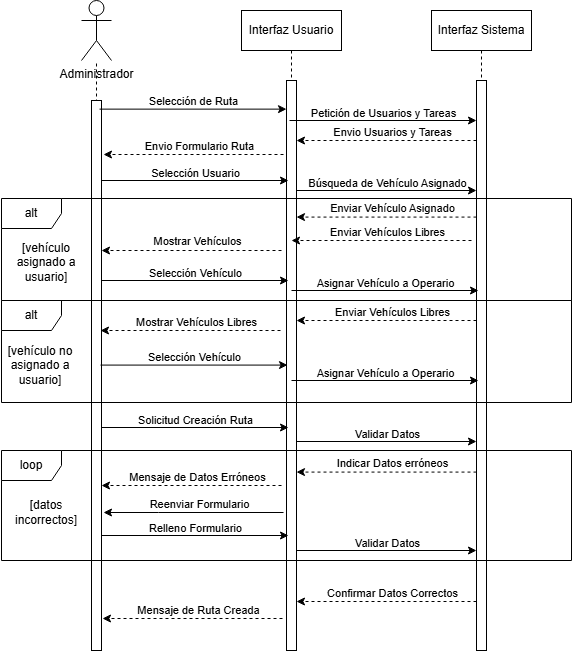

The diagram above was exported from draw.io. Its source (the exported page's mxGraphModel, read from the mxfile embedded in the PNG):
<mxGraphModel dx="954" dy="519" grid="1" gridSize="10" guides="1" tooltips="1" connect="1" arrows="1" fold="1" page="1" pageScale="1" pageWidth="850" pageHeight="1100" math="0" shadow="0">
  <root>
    <mxCell id="0" />
    <mxCell id="1" parent="0" />
    <mxCell id="aM9ryv3xv72pqoxQDRHE-1" parent="1" style="shape=umlLifeline;perimeter=lifelinePerimeter;whiteSpace=wrap;html=1;container=0;dropTarget=0;collapsible=0;recursiveResize=0;outlineConnect=0;portConstraint=eastwest;newEdgeStyle={&quot;edgeStyle&quot;:&quot;elbowEdgeStyle&quot;,&quot;elbow&quot;:&quot;vertical&quot;,&quot;curved&quot;:0,&quot;rounded&quot;:0};" value="Interfaz Sistema" vertex="1">
      <mxGeometry height="640" width="100" x="500" y="40" as="geometry" />
    </mxCell>
    <mxCell id="aM9ryv3xv72pqoxQDRHE-2" parent="aM9ryv3xv72pqoxQDRHE-1" style="html=1;points=[];perimeter=orthogonalPerimeter;outlineConnect=0;targetShapes=umlLifeline;portConstraint=eastwest;newEdgeStyle={&quot;edgeStyle&quot;:&quot;elbowEdgeStyle&quot;,&quot;elbow&quot;:&quot;vertical&quot;,&quot;curved&quot;:0,&quot;rounded&quot;:0};" value="" vertex="1">
      <mxGeometry height="570" width="10" x="45" y="70" as="geometry" />
    </mxCell>
    <mxCell id="achN9ceJEOXHRpk8emwt-4" parent="1" style="shape=umlLifeline;perimeter=lifelinePerimeter;whiteSpace=wrap;html=1;container=0;dropTarget=0;collapsible=0;recursiveResize=0;outlineConnect=0;portConstraint=eastwest;newEdgeStyle={&quot;edgeStyle&quot;:&quot;elbowEdgeStyle&quot;,&quot;elbow&quot;:&quot;vertical&quot;,&quot;curved&quot;:0,&quot;rounded&quot;:0};" value="Interfaz Usuario" vertex="1">
      <mxGeometry height="640" width="100" x="310" y="40" as="geometry" />
    </mxCell>
    <mxCell id="achN9ceJEOXHRpk8emwt-5" parent="achN9ceJEOXHRpk8emwt-4" style="html=1;points=[];perimeter=orthogonalPerimeter;outlineConnect=0;targetShapes=umlLifeline;portConstraint=eastwest;newEdgeStyle={&quot;edgeStyle&quot;:&quot;elbowEdgeStyle&quot;,&quot;elbow&quot;:&quot;vertical&quot;,&quot;curved&quot;:0,&quot;rounded&quot;:0};" value="" vertex="1">
      <mxGeometry height="570" width="10" x="45" y="70" as="geometry" />
    </mxCell>
    <mxCell id="achN9ceJEOXHRpk8emwt-8" parent="1" style="shape=umlActor;verticalLabelPosition=bottom;verticalAlign=top;html=1;outlineConnect=0;" value="Administrador" vertex="1">
      <mxGeometry height="60" width="30" x="150" y="30" as="geometry" />
    </mxCell>
    <mxCell id="achN9ceJEOXHRpk8emwt-11" edge="1" parent="1" style="endArrow=none;dashed=1;html=1;rounded=0;" target="achN9ceJEOXHRpk8emwt-8" value="">
      <mxGeometry height="50" relative="1" width="50" as="geometry">
        <mxPoint x="165" y="360" as="sourcePoint" />
        <mxPoint x="165" y="120" as="targetPoint" />
      </mxGeometry>
    </mxCell>
    <mxCell id="achN9ceJEOXHRpk8emwt-12" parent="1" style="rounded=0;whiteSpace=wrap;html=1;" value="" vertex="1">
      <mxGeometry height="550" width="10" x="160" y="130" as="geometry" />
    </mxCell>
    <mxCell id="achN9ceJEOXHRpk8emwt-13" edge="1" parent="1" style="endArrow=classic;html=1;rounded=0;exitX=0.8;exitY=0.104;exitDx=0;exitDy=0;exitPerimeter=0;" value="">
      <mxGeometry height="50" relative="1" width="50" as="geometry">
        <mxPoint x="168" y="138.64" as="sourcePoint" />
        <mxPoint x="355" y="138.64" as="targetPoint" />
      </mxGeometry>
    </mxCell>
    <mxCell id="achN9ceJEOXHRpk8emwt-14" connectable="0" parent="achN9ceJEOXHRpk8emwt-13" style="edgeLabel;html=1;align=center;verticalAlign=middle;resizable=0;points=[];" value="Selección de Ruta" vertex="1">
      <mxGeometry relative="1" x="-0.189" y="3" as="geometry">
        <mxPoint x="17" y="-5" as="offset" />
      </mxGeometry>
    </mxCell>
    <mxCell id="achN9ceJEOXHRpk8emwt-15" edge="1" parent="1" style="endArrow=classic;html=1;rounded=0;" value="">
      <mxGeometry height="50" relative="1" width="50" as="geometry">
        <mxPoint x="365" y="220" as="sourcePoint" />
        <mxPoint x="545" y="220" as="targetPoint" />
      </mxGeometry>
    </mxCell>
    <mxCell id="achN9ceJEOXHRpk8emwt-16" connectable="0" parent="achN9ceJEOXHRpk8emwt-15" style="edgeLabel;html=1;align=center;verticalAlign=middle;resizable=0;points=[];" value="Búsqueda de Vehículo Asignado" vertex="1">
      <mxGeometry relative="1" x="-0.189" y="3" as="geometry">
        <mxPoint x="17" y="-5" as="offset" />
      </mxGeometry>
    </mxCell>
    <mxCell id="achN9ceJEOXHRpk8emwt-21" edge="1" parent="1" style="endArrow=classic;html=1;rounded=0;dashed=1;" value="">
      <mxGeometry height="50" relative="1" width="50" as="geometry">
        <Array as="points">
          <mxPoint x="420" y="246.57999999999998" />
        </Array>
        <mxPoint x="545" y="246.57999999999998" as="sourcePoint" />
        <mxPoint x="365" y="246.57999999999998" as="targetPoint" />
      </mxGeometry>
    </mxCell>
    <mxCell id="achN9ceJEOXHRpk8emwt-22" connectable="0" parent="achN9ceJEOXHRpk8emwt-21" style="edgeLabel;html=1;align=center;verticalAlign=middle;resizable=0;points=[];" value="Enviar Vehículo Asignado" vertex="1">
      <mxGeometry relative="1" x="-0.0685" y="3" as="geometry">
        <mxPoint x="-1" y="-12" as="offset" />
      </mxGeometry>
    </mxCell>
    <mxCell id="achN9ceJEOXHRpk8emwt-23" edge="1" parent="1" style="endArrow=classic;html=1;rounded=0;dashed=1;" value="">
      <mxGeometry height="50" relative="1" width="50" as="geometry">
        <Array as="points">
          <mxPoint x="227" y="184" />
        </Array>
        <mxPoint x="352" y="184" as="sourcePoint" />
        <mxPoint x="172" y="184" as="targetPoint" />
      </mxGeometry>
    </mxCell>
    <mxCell id="achN9ceJEOXHRpk8emwt-24" connectable="0" parent="achN9ceJEOXHRpk8emwt-23" style="edgeLabel;html=1;align=center;verticalAlign=middle;resizable=0;points=[];" value="Envio Formulario Ruta" vertex="1">
      <mxGeometry relative="1" x="-0.0685" y="3" as="geometry">
        <mxPoint x="-1" y="-12" as="offset" />
      </mxGeometry>
    </mxCell>
    <mxCell id="achN9ceJEOXHRpk8emwt-37" edge="1" parent="1" style="endArrow=classic;html=1;rounded=0;exitX=0.8;exitY=0.104;exitDx=0;exitDy=0;exitPerimeter=0;" value="">
      <mxGeometry height="50" relative="1" width="50" as="geometry">
        <mxPoint x="170" y="210" as="sourcePoint" />
        <mxPoint x="357" y="210" as="targetPoint" />
      </mxGeometry>
    </mxCell>
    <mxCell id="achN9ceJEOXHRpk8emwt-38" connectable="0" parent="achN9ceJEOXHRpk8emwt-37" style="edgeLabel;html=1;align=center;verticalAlign=middle;resizable=0;points=[];" value="Selección Usuario" vertex="1">
      <mxGeometry relative="1" x="-0.189" y="3" as="geometry">
        <mxPoint x="17" y="-5" as="offset" />
      </mxGeometry>
    </mxCell>
    <mxCell id="achN9ceJEOXHRpk8emwt-39" connectable="0" parent="1" style="group" value="" vertex="1">
      <mxGeometry height="102" width="570" x="70" y="228" as="geometry" />
    </mxCell>
    <mxCell id="achN9ceJEOXHRpk8emwt-19" parent="achN9ceJEOXHRpk8emwt-39" style="shape=umlFrame;whiteSpace=wrap;html=1;pointerEvents=0;" value="alt" vertex="1">
      <mxGeometry height="102" width="570" as="geometry" />
    </mxCell>
    <mxCell id="achN9ceJEOXHRpk8emwt-40" edge="1" parent="achN9ceJEOXHRpk8emwt-39" style="endArrow=classic;html=1;rounded=0;dashed=1;" value="">
      <mxGeometry height="50" relative="1" width="50" as="geometry">
        <Array as="points">
          <mxPoint x="155" y="51.99769230769231" />
        </Array>
        <mxPoint x="280" y="51.99769230769231" as="sourcePoint" />
        <mxPoint x="100" y="51.99769230769231" as="targetPoint" />
      </mxGeometry>
    </mxCell>
    <mxCell id="achN9ceJEOXHRpk8emwt-41" connectable="0" parent="achN9ceJEOXHRpk8emwt-40" style="edgeLabel;html=1;align=center;verticalAlign=middle;resizable=0;points=[];" value="Mostrar Vehículos" vertex="1">
      <mxGeometry relative="1" x="-0.0685" y="3" as="geometry">
        <mxPoint x="-1" y="-12" as="offset" />
      </mxGeometry>
    </mxCell>
    <mxCell id="achN9ceJEOXHRpk8emwt-59" edge="1" parent="achN9ceJEOXHRpk8emwt-39" style="endArrow=classic;html=1;rounded=0;dashed=1;" value="">
      <mxGeometry height="50" relative="1" width="50" as="geometry">
        <Array as="points">
          <mxPoint x="345" y="42" />
        </Array>
        <mxPoint x="470" y="42" as="sourcePoint" />
        <mxPoint x="290" y="42" as="targetPoint" />
      </mxGeometry>
    </mxCell>
    <mxCell id="achN9ceJEOXHRpk8emwt-60" connectable="0" parent="achN9ceJEOXHRpk8emwt-59" style="edgeLabel;html=1;align=center;verticalAlign=middle;resizable=0;points=[];" value="Enviar Vehículos Libres" vertex="1">
      <mxGeometry relative="1" x="-0.0685" y="3" as="geometry">
        <mxPoint x="-1" y="-12" as="offset" />
      </mxGeometry>
    </mxCell>
    <mxCell id="achN9ceJEOXHRpk8emwt-61" edge="1" parent="achN9ceJEOXHRpk8emwt-39" style="endArrow=classic;html=1;rounded=0;exitX=0.8;exitY=0.104;exitDx=0;exitDy=0;exitPerimeter=0;" value="">
      <mxGeometry height="50" relative="1" width="50" as="geometry">
        <mxPoint x="100" y="82" as="sourcePoint" />
        <mxPoint x="287" y="82" as="targetPoint" />
      </mxGeometry>
    </mxCell>
    <mxCell id="achN9ceJEOXHRpk8emwt-62" connectable="0" parent="achN9ceJEOXHRpk8emwt-61" style="edgeLabel;html=1;align=center;verticalAlign=middle;resizable=0;points=[];" value="Selección Vehículo" vertex="1">
      <mxGeometry relative="1" x="-0.189" y="3" as="geometry">
        <mxPoint x="17" y="-5" as="offset" />
      </mxGeometry>
    </mxCell>
    <mxCell id="achN9ceJEOXHRpk8emwt-67" edge="1" parent="achN9ceJEOXHRpk8emwt-39" style="endArrow=classic;html=1;rounded=0;exitX=0.8;exitY=0.104;exitDx=0;exitDy=0;exitPerimeter=0;" value="">
      <mxGeometry height="50" relative="1" width="50" as="geometry">
        <mxPoint x="290" y="92" as="sourcePoint" />
        <mxPoint x="477" y="92" as="targetPoint" />
      </mxGeometry>
    </mxCell>
    <mxCell id="achN9ceJEOXHRpk8emwt-68" connectable="0" parent="achN9ceJEOXHRpk8emwt-67" style="edgeLabel;html=1;align=center;verticalAlign=middle;resizable=0;points=[];" value="Asignar Vehículo a Operario" vertex="1">
      <mxGeometry relative="1" x="-0.189" y="3" as="geometry">
        <mxPoint x="17" y="-5" as="offset" />
      </mxGeometry>
    </mxCell>
    <mxCell id="achN9ceJEOXHRpk8emwt-20" parent="1" style="text;html=1;whiteSpace=wrap;strokeColor=none;fillColor=none;align=center;verticalAlign=middle;rounded=0;" value="[vehículo&lt;div&gt;asignado a&lt;/div&gt;&lt;div&gt;usuario]&lt;/div&gt;" vertex="1">
      <mxGeometry height="30" width="80" x="75" y="277" as="geometry" />
    </mxCell>
    <mxCell id="achN9ceJEOXHRpk8emwt-43" parent="1" style="shape=umlFrame;whiteSpace=wrap;html=1;pointerEvents=0;" value="alt" vertex="1">
      <mxGeometry height="102" width="570" x="70" y="330" as="geometry" />
    </mxCell>
    <mxCell id="achN9ceJEOXHRpk8emwt-46" parent="1" style="text;html=1;whiteSpace=wrap;strokeColor=none;fillColor=none;align=center;verticalAlign=middle;rounded=0;" value="[vehículo no&lt;div&gt;asignado a&lt;/div&gt;&lt;div&gt;usuario]&lt;/div&gt;" vertex="1">
      <mxGeometry height="30" width="80" x="69" y="380" as="geometry" />
    </mxCell>
    <mxCell id="achN9ceJEOXHRpk8emwt-47" edge="1" parent="1" style="endArrow=classic;html=1;rounded=0;dashed=1;" value="">
      <mxGeometry height="50" relative="1" width="50" as="geometry">
        <Array as="points">
          <mxPoint x="420" y="350" />
        </Array>
        <mxPoint x="545" y="350" as="sourcePoint" />
        <mxPoint x="365" y="350" as="targetPoint" />
      </mxGeometry>
    </mxCell>
    <mxCell id="achN9ceJEOXHRpk8emwt-48" connectable="0" parent="achN9ceJEOXHRpk8emwt-47" style="edgeLabel;html=1;align=center;verticalAlign=middle;resizable=0;points=[];" value="Enviar Vehículos Libres" vertex="1">
      <mxGeometry relative="1" x="-0.0685" y="3" as="geometry">
        <mxPoint x="-1" y="-12" as="offset" />
      </mxGeometry>
    </mxCell>
    <mxCell id="achN9ceJEOXHRpk8emwt-27" edge="1" parent="1" style="endArrow=classic;html=1;rounded=0;exitX=0.8;exitY=0.104;exitDx=0;exitDy=0;exitPerimeter=0;" value="">
      <mxGeometry height="50" relative="1" width="50" as="geometry">
        <mxPoint x="169" y="394.58" as="sourcePoint" />
        <mxPoint x="356" y="394.58" as="targetPoint" />
      </mxGeometry>
    </mxCell>
    <mxCell id="achN9ceJEOXHRpk8emwt-28" connectable="0" parent="achN9ceJEOXHRpk8emwt-27" style="edgeLabel;html=1;align=center;verticalAlign=middle;resizable=0;points=[];" value="Selección Vehículo" vertex="1">
      <mxGeometry relative="1" x="-0.189" y="3" as="geometry">
        <mxPoint x="17" y="-5" as="offset" />
      </mxGeometry>
    </mxCell>
    <mxCell id="achN9ceJEOXHRpk8emwt-52" edge="1" parent="1" style="endArrow=classic;html=1;rounded=0;dashed=1;" value="">
      <mxGeometry height="50" relative="1" width="50" as="geometry">
        <Array as="points">
          <mxPoint x="224" y="360" />
        </Array>
        <mxPoint x="349" y="360" as="sourcePoint" />
        <mxPoint x="169" y="360" as="targetPoint" />
      </mxGeometry>
    </mxCell>
    <mxCell id="achN9ceJEOXHRpk8emwt-53" connectable="0" parent="achN9ceJEOXHRpk8emwt-52" style="edgeLabel;html=1;align=center;verticalAlign=middle;resizable=0;points=[];" value="Mostrar Vehículos Libres" vertex="1">
      <mxGeometry relative="1" x="-0.0685" y="3" as="geometry">
        <mxPoint x="-1" y="-12" as="offset" />
      </mxGeometry>
    </mxCell>
    <mxCell id="achN9ceJEOXHRpk8emwt-65" edge="1" parent="1" style="endArrow=classic;html=1;rounded=0;exitX=0.8;exitY=0.104;exitDx=0;exitDy=0;exitPerimeter=0;" value="">
      <mxGeometry height="50" relative="1" width="50" as="geometry">
        <mxPoint x="360" y="410" as="sourcePoint" />
        <mxPoint x="547" y="410" as="targetPoint" />
      </mxGeometry>
    </mxCell>
    <mxCell id="achN9ceJEOXHRpk8emwt-66" connectable="0" parent="achN9ceJEOXHRpk8emwt-65" style="edgeLabel;html=1;align=center;verticalAlign=middle;resizable=0;points=[];" value="Asignar Vehículo a Operario" vertex="1">
      <mxGeometry relative="1" x="-0.189" y="3" as="geometry">
        <mxPoint x="17" y="-5" as="offset" />
      </mxGeometry>
    </mxCell>
    <mxCell id="cNP8CG1Hc2GeY5c-7t2w-1" edge="1" parent="1" style="endArrow=classic;html=1;rounded=0;exitX=0.8;exitY=0.104;exitDx=0;exitDy=0;exitPerimeter=0;" value="">
      <mxGeometry height="50" relative="1" width="50" as="geometry">
        <mxPoint x="358" y="150" as="sourcePoint" />
        <mxPoint x="545" y="150" as="targetPoint" />
      </mxGeometry>
    </mxCell>
    <mxCell id="cNP8CG1Hc2GeY5c-7t2w-2" connectable="0" parent="cNP8CG1Hc2GeY5c-7t2w-1" style="edgeLabel;html=1;align=center;verticalAlign=middle;resizable=0;points=[];" value="Petición de Usuarios y Tareas" vertex="1">
      <mxGeometry relative="1" x="-0.189" y="3" as="geometry">
        <mxPoint x="17" y="-5" as="offset" />
      </mxGeometry>
    </mxCell>
    <mxCell id="cNP8CG1Hc2GeY5c-7t2w-4" edge="1" parent="1" style="endArrow=classic;html=1;rounded=0;dashed=1;" value="">
      <mxGeometry height="50" relative="1" width="50" as="geometry">
        <Array as="points">
          <mxPoint x="420" y="170" />
        </Array>
        <mxPoint x="545" y="170" as="sourcePoint" />
        <mxPoint x="365" y="170" as="targetPoint" />
      </mxGeometry>
    </mxCell>
    <mxCell id="cNP8CG1Hc2GeY5c-7t2w-5" connectable="0" parent="cNP8CG1Hc2GeY5c-7t2w-4" style="edgeLabel;html=1;align=center;verticalAlign=middle;resizable=0;points=[];" value="Envio Usuarios y Tareas" vertex="1">
      <mxGeometry relative="1" x="-0.0685" y="3" as="geometry">
        <mxPoint x="-1" y="-12" as="offset" />
      </mxGeometry>
    </mxCell>
    <mxCell id="cNP8CG1Hc2GeY5c-7t2w-8" edge="1" parent="1" style="endArrow=classic;html=1;rounded=0;" value="">
      <mxGeometry height="50" relative="1" width="50" as="geometry">
        <mxPoint x="365" y="471" as="sourcePoint" />
        <mxPoint x="545" y="471" as="targetPoint" />
      </mxGeometry>
    </mxCell>
    <mxCell id="cNP8CG1Hc2GeY5c-7t2w-9" connectable="0" parent="cNP8CG1Hc2GeY5c-7t2w-8" style="edgeLabel;html=1;align=center;verticalAlign=middle;resizable=0;points=[];" value="Validar Datos" vertex="1">
      <mxGeometry relative="1" x="-0.189" y="3" as="geometry">
        <mxPoint x="17" y="-5" as="offset" />
      </mxGeometry>
    </mxCell>
    <mxCell id="cNP8CG1Hc2GeY5c-7t2w-10" edge="1" parent="1" style="endArrow=classic;html=1;rounded=0;dashed=1;" value="">
      <mxGeometry height="50" relative="1" width="50" as="geometry">
        <Array as="points">
          <mxPoint x="420" y="501.5799999999999" />
        </Array>
        <mxPoint x="545" y="501.5799999999999" as="sourcePoint" />
        <mxPoint x="365" y="501.5799999999999" as="targetPoint" />
      </mxGeometry>
    </mxCell>
    <mxCell id="cNP8CG1Hc2GeY5c-7t2w-11" connectable="0" parent="cNP8CG1Hc2GeY5c-7t2w-10" style="edgeLabel;html=1;align=center;verticalAlign=middle;resizable=0;points=[];" value="Indicar Datos erróneos" vertex="1">
      <mxGeometry relative="1" x="-0.0685" y="3" as="geometry">
        <mxPoint x="-1" y="-12" as="offset" />
      </mxGeometry>
    </mxCell>
    <mxCell id="cNP8CG1Hc2GeY5c-7t2w-12" edge="1" parent="1" style="endArrow=classic;html=1;rounded=0;" value="">
      <mxGeometry height="50" relative="1" width="50" as="geometry">
        <Array as="points">
          <mxPoint x="227" y="542" />
        </Array>
        <mxPoint x="352" y="542" as="sourcePoint" />
        <mxPoint x="172" y="542" as="targetPoint" />
      </mxGeometry>
    </mxCell>
    <mxCell id="cNP8CG1Hc2GeY5c-7t2w-13" connectable="0" parent="cNP8CG1Hc2GeY5c-7t2w-12" style="edgeLabel;html=1;align=center;verticalAlign=middle;resizable=0;points=[];" value="Reenviar Formulario" vertex="1">
      <mxGeometry relative="1" x="-0.0685" y="3" as="geometry">
        <mxPoint x="-1" y="-12" as="offset" />
      </mxGeometry>
    </mxCell>
    <mxCell id="cNP8CG1Hc2GeY5c-7t2w-14" edge="1" parent="1" style="endArrow=classic;html=1;rounded=0;exitX=0.8;exitY=0.104;exitDx=0;exitDy=0;exitPerimeter=0;" value="">
      <mxGeometry height="50" relative="1" width="50" as="geometry">
        <mxPoint x="170" y="565" as="sourcePoint" />
        <mxPoint x="357" y="565" as="targetPoint" />
      </mxGeometry>
    </mxCell>
    <mxCell id="cNP8CG1Hc2GeY5c-7t2w-15" connectable="0" parent="cNP8CG1Hc2GeY5c-7t2w-14" style="edgeLabel;html=1;align=center;verticalAlign=middle;resizable=0;points=[];" value="Relleno Formulario" vertex="1">
      <mxGeometry relative="1" x="-0.189" y="3" as="geometry">
        <mxPoint x="17" y="-5" as="offset" />
      </mxGeometry>
    </mxCell>
    <mxCell id="cNP8CG1Hc2GeY5c-7t2w-18" edge="1" parent="1" style="endArrow=classic;html=1;rounded=0;dashed=1;" value="">
      <mxGeometry height="50" relative="1" width="50" as="geometry">
        <Array as="points">
          <mxPoint x="420" y="631" />
        </Array>
        <mxPoint x="545" y="631" as="sourcePoint" />
        <mxPoint x="365" y="631" as="targetPoint" />
      </mxGeometry>
    </mxCell>
    <mxCell id="cNP8CG1Hc2GeY5c-7t2w-19" connectable="0" parent="cNP8CG1Hc2GeY5c-7t2w-18" style="edgeLabel;html=1;align=center;verticalAlign=middle;resizable=0;points=[];" value="Confirmar Datos Correctos" vertex="1">
      <mxGeometry relative="1" x="-0.0685" y="3" as="geometry">
        <mxPoint x="-1" y="-12" as="offset" />
      </mxGeometry>
    </mxCell>
    <mxCell id="cNP8CG1Hc2GeY5c-7t2w-20" edge="1" parent="1" style="endArrow=classic;html=1;rounded=0;dashed=1;" value="">
      <mxGeometry height="50" relative="1" width="50" as="geometry">
        <Array as="points">
          <mxPoint x="226" y="648" />
        </Array>
        <mxPoint x="351" y="648" as="sourcePoint" />
        <mxPoint x="171" y="648" as="targetPoint" />
      </mxGeometry>
    </mxCell>
    <mxCell id="cNP8CG1Hc2GeY5c-7t2w-21" connectable="0" parent="cNP8CG1Hc2GeY5c-7t2w-20" style="edgeLabel;html=1;align=center;verticalAlign=middle;resizable=0;points=[];" value="Mensaje de Ruta Creada" vertex="1">
      <mxGeometry relative="1" x="-0.0685" y="3" as="geometry">
        <mxPoint x="-1" y="-12" as="offset" />
      </mxGeometry>
    </mxCell>
    <mxCell id="cNP8CG1Hc2GeY5c-7t2w-22" edge="1" parent="1" style="endArrow=classic;html=1;rounded=0;exitX=0.8;exitY=0.104;exitDx=0;exitDy=0;exitPerimeter=0;" value="">
      <mxGeometry height="50" relative="1" width="50" as="geometry">
        <mxPoint x="170" y="457" as="sourcePoint" />
        <mxPoint x="357" y="457" as="targetPoint" />
      </mxGeometry>
    </mxCell>
    <mxCell id="cNP8CG1Hc2GeY5c-7t2w-23" connectable="0" parent="cNP8CG1Hc2GeY5c-7t2w-22" style="edgeLabel;html=1;align=center;verticalAlign=middle;resizable=0;points=[];" value="Solicitud Creación Ruta" vertex="1">
      <mxGeometry relative="1" x="-0.189" y="3" as="geometry">
        <mxPoint x="17" y="-5" as="offset" />
      </mxGeometry>
    </mxCell>
    <mxCell id="cNP8CG1Hc2GeY5c-7t2w-24" parent="1" style="text;html=1;whiteSpace=wrap;strokeColor=none;fillColor=none;align=center;verticalAlign=middle;rounded=0;" value="[datos incorrectos]" vertex="1">
      <mxGeometry height="30" width="80" x="75" y="527" as="geometry" />
    </mxCell>
    <mxCell id="cNP8CG1Hc2GeY5c-7t2w-25" edge="1" parent="1" style="endArrow=classic;html=1;rounded=0;dashed=1;" value="">
      <mxGeometry height="50" relative="1" width="50" as="geometry">
        <Array as="points">
          <mxPoint x="225" y="515" />
        </Array>
        <mxPoint x="350" y="515" as="sourcePoint" />
        <mxPoint x="170" y="515" as="targetPoint" />
      </mxGeometry>
    </mxCell>
    <mxCell id="cNP8CG1Hc2GeY5c-7t2w-26" connectable="0" parent="cNP8CG1Hc2GeY5c-7t2w-25" style="edgeLabel;html=1;align=center;verticalAlign=middle;resizable=0;points=[];" value="Mensaje de Datos Erróneos" vertex="1">
      <mxGeometry relative="1" x="-0.0685" y="3" as="geometry">
        <mxPoint x="-1" y="-12" as="offset" />
      </mxGeometry>
    </mxCell>
    <mxCell id="cNP8CG1Hc2GeY5c-7t2w-27" parent="1" style="shape=umlFrame;whiteSpace=wrap;html=1;pointerEvents=0;" value="loop" vertex="1">
      <mxGeometry height="110" width="570" x="70" y="480" as="geometry" />
    </mxCell>
    <mxCell id="cNP8CG1Hc2GeY5c-7t2w-30" edge="1" parent="1" style="endArrow=classic;html=1;rounded=0;" value="">
      <mxGeometry height="50" relative="1" width="50" as="geometry">
        <mxPoint x="365" y="580" as="sourcePoint" />
        <mxPoint x="545" y="580" as="targetPoint" />
      </mxGeometry>
    </mxCell>
    <mxCell id="cNP8CG1Hc2GeY5c-7t2w-31" connectable="0" parent="cNP8CG1Hc2GeY5c-7t2w-30" style="edgeLabel;html=1;align=center;verticalAlign=middle;resizable=0;points=[];" value="Validar Datos" vertex="1">
      <mxGeometry relative="1" x="-0.189" y="3" as="geometry">
        <mxPoint x="17" y="-5" as="offset" />
      </mxGeometry>
    </mxCell>
  </root>
</mxGraphModel>